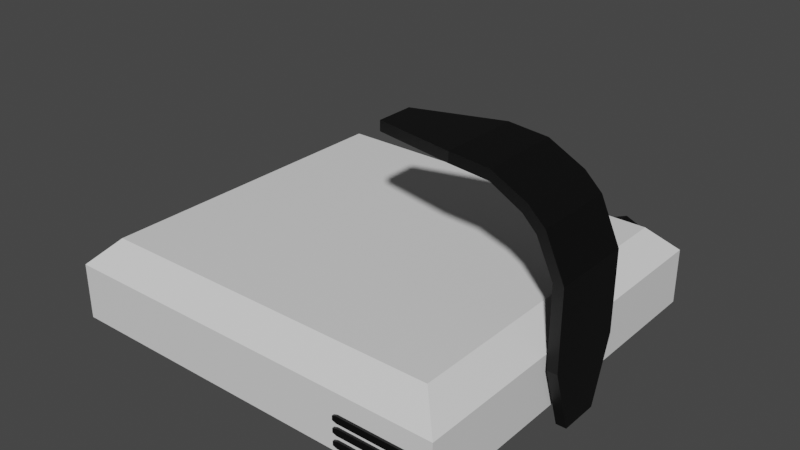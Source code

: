# Source: Projector.blend  (saved by Blender 2.80.75; exported with 4.5.12 LTS)
import bpy
from mathutils import Matrix  # noqa: F401  (used for matrix-valued properties, if any)

bpy.ops.wm.read_factory_settings(use_empty=True)
scene = bpy.context.scene
scene.name = 'Scene'

# ---- materials (node trees are filled in below, after node groups)
mat_material = bpy.data.materials.new('Material')
mat_material.use_transparent_shadow = False
mat_material_001 = bpy.data.materials.new('Material.001')
mat_material_001.use_transparent_shadow = False

# ---- material node trees
mat_material.use_nodes = True; mat_material.node_tree.nodes.clear()
_N = mat_material.node_tree.nodes; _L = mat_material.node_tree.links
n0 = _N.new('ShaderNodeOutputMaterial'); n0.name = 'Material Output'; n0.location = (300, 300)
n1 = _N.new('ShaderNodeBsdfPrincipled'); n1.name = 'Principled BSDF'; n1.location = (10, 300)
n1.distribution = 'GGX'
n1.subsurface_method = 'BURLEY'
n1.inputs[3].default_value = 1.45
n1.inputs[27].default_value = (0.0, 0.0, 0.0, 1.0)
n1.inputs[28].default_value = 1.0
_L.new(n1.outputs[0], n0.inputs[0])
n0.is_active_output = True
mat_material_001.use_nodes = True; mat_material_001.node_tree.nodes.clear()
_N = mat_material_001.node_tree.nodes; _L = mat_material_001.node_tree.links
n0 = _N.new('ShaderNodeOutputMaterial'); n0.name = 'Material Output'; n0.location = (300, 300)
n1 = _N.new('ShaderNodeBsdfPrincipled'); n1.name = 'Principled BSDF'; n1.location = (10, 300)
n1.distribution = 'GGX'
n1.subsurface_method = 'BURLEY'
n1.inputs[0].default_value = (0.0, 0.0, 0.0, 1.0)
n1.inputs[3].default_value = 1.45
n1.inputs[27].default_value = (0.0, 0.0, 0.0, 1.0)
n1.inputs[28].default_value = 1.0
_L.new(n1.outputs[0], n0.inputs[0])
n0.is_active_output = True

# ---- world
world_world = bpy.data.worlds.new('World'); scene.world = world_world
world_world.use_nodes = True; world_world.node_tree.nodes.clear()
_N = world_world.node_tree.nodes; _L = world_world.node_tree.links
n0 = _N.new('ShaderNodeOutputWorld'); n0.name = 'World Output'; n0.location = (300, 300)
n1 = _N.new('ShaderNodeBackground'); n1.name = 'Background'; n1.location = (10, 300)
n1.inputs[0].default_value = (0.05088, 0.05088, 0.05088, 1.0)
_L.new(n1.outputs[0], n0.inputs[0])
n0.is_active_output = True
world_world.color = (0.05088, 0.05088, 0.05088)
world_world.use_sun_shadow = False
world_world.sun_shadow_jitter_overblur = 0.0

# ---- meshes
me_mesh_001 = bpy.data.meshes.new('Mesh.001')
me_mesh_001.from_pydata([(0.3402, -0.3026, -0.2525), (-0.2935, -0.2601, -0.21), (0.3402, 0.3216, -0.2525), (-0.2935, 0.2791, -0.21), (0.3402, -0.3026, -0.3466), (-0.3361, -0.3026, -0.3466), (0.3402, 0.3216, -0.3466), (-0.3361, 0.3216, -0.3466), (0.2976, -0.2601, -0.21), (-0.3361, -0.3026, -0.2525), (0.2976, 0.2791, -0.21), (-0.3361, 0.3216, -0.2525), (0.2976, -0.2601, -0.3892), (-0.2935, -0.2601, -0.3892), (0.2976, 0.2791, -0.3892), (-0.2935, 0.2791, -0.3892), (0.1836, 0.3225, -0.2622), (0.2223, 0.3225, -0.2461), (0.2611, 0.3225, -0.2622), (0.2771, 0.3225, -0.3009), (0.2611, 0.3225, -0.3397), (0.2223, 0.3225, -0.3558), (0.1836, 0.3225, -0.3397), (0.1675, 0.3536, -0.3009), (0.1836, 0.3536, -0.2622), (0.1836, 0.3536, -0.3397), (0.05438, 0.3225, -0.3009), (0.07044, 0.3225, -0.2622), (0.07044, 0.3536, -0.2622), (0.05438, 0.3536, -0.3009), (0.07044, 0.3536, -0.3397), (0.07044, 0.3225, -0.3397), (0.1783, 0.3622, -0.3009), (0.1912, 0.3622, -0.2698), (0.2223, 0.3622, -0.2569), (0.2535, 0.3622, -0.2698), (0.2664, 0.3622, -0.3009), (0.2535, 0.3622, -0.3321), (0.2223, 0.3622, -0.345), (0.1912, 0.3622, -0.3321), (0.1766, -0.06798, -0.0006115), (0.1765, -0.06798, -0.01782), (0.1766, 0.06909, -0.0006115), (0.1765, 0.06909, -0.01782), (0.3649, -0.06798, -0.2704), (0.3476, -0.06798, -0.2704), (0.3649, 0.06909, -0.2704), (0.3476, 0.06909, -0.2704), (0.2435, -0.06798, -0.006591), (0.2434, -0.06798, -0.0238), (0.2434, 0.06909, -0.0238), (0.2435, 0.06909, -0.006591), (0.3035, -0.06798, -0.03716), (0.296, -0.06798, -0.05268), (0.296, 0.06909, -0.05268), (0.3035, 0.06909, -0.03716), (0.332, -0.06798, -0.06435), (0.319, -0.06798, -0.07566), (0.319, 0.06909, -0.07566), (0.332, 0.06909, -0.06435), (0.3649, -0.06798, -0.1367), (0.3476, -0.06798, -0.1367), (0.3476, 0.06909, -0.1367), (0.3649, 0.06909, -0.1367), (0.3649, -0.03258, -0.3788), (0.3476, -0.03258, -0.3788), (0.3476, 0.03368, -0.3788), (0.3649, 0.03368, -0.3788), (0.02722, -0.03164, -0.006014), (0.02722, 0.03274, -0.006014), (0.02711, 0.03274, -0.02323), (0.02711, -0.03164, -0.02323), (0.1865, -0.3066, -0.3253), (0.1865, -0.3016, -0.3253), (0.3176, -0.3066, -0.3253), (0.3176, -0.3016, -0.3253), (0.1865, -0.3066, -0.337), (0.1865, -0.3016, -0.337), (0.3176, -0.3066, -0.337), (0.3176, -0.3016, -0.337), (0.3244, -0.3016, -0.3276), (0.3244, -0.3066, -0.3276), (0.3244, -0.3066, -0.3347), (0.3244, -0.3016, -0.3347), (0.1797, -0.3066, -0.3276), (0.1797, -0.3016, -0.3276), (0.1797, -0.3016, -0.3347), (0.1797, -0.3066, -0.3347), (0.1865, -0.3066, -0.3047), (0.1865, -0.3016, -0.3047), (0.3176, -0.3066, -0.3047), (0.3176, -0.3016, -0.3047), (0.1865, -0.3066, -0.3163), (0.1865, -0.3016, -0.3163), (0.3176, -0.3066, -0.3163), (0.3176, -0.3016, -0.3163), (0.3244, -0.3016, -0.3069), (0.3244, -0.3066, -0.3069), (0.3244, -0.3066, -0.3141), (0.3244, -0.3016, -0.3141), (0.1797, -0.3066, -0.3069), (0.1797, -0.3016, -0.3069), (0.1797, -0.3016, -0.3141), (0.1797, -0.3066, -0.3141), (0.1865, -0.3066, -0.285), (0.1865, -0.3016, -0.285), (0.3176, -0.3066, -0.285), (0.3176, -0.3016, -0.285), (0.1865, -0.3066, -0.2967), (0.1865, -0.3016, -0.2967), (0.3176, -0.3066, -0.2967), (0.3176, -0.3016, -0.2967), (0.3244, -0.3016, -0.2873), (0.3244, -0.3066, -0.2873), (0.3244, -0.3066, -0.2944), (0.3244, -0.3016, -0.2944), (0.1797, -0.3066, -0.2873), (0.1797, -0.3016, -0.2873), (0.1797, -0.3016, -0.2944), (0.1797, -0.3066, -0.2944), (-0.2733, -0.208, -0.386), (-0.2602, -0.1853, -0.386), (-0.234, -0.1853, -0.386), (-0.2209, -0.208, -0.386), (-0.234, -0.2306, -0.386), (-0.2602, -0.2306, -0.386), (-0.2733, -0.208, -0.3991), (-0.2602, -0.1853, -0.3991), (-0.234, -0.1853, -0.3991), (-0.2209, -0.208, -0.3991), (-0.234, -0.2306, -0.3991), (-0.2602, -0.2306, -0.3991), (0.1675, 0.3622, -0.3009), (0.1836, 0.3622, -0.2622), (0.2223, 0.3622, -0.2461), (0.2611, 0.3622, -0.2622), (0.2771, 0.3622, -0.3009), (0.2611, 0.3622, -0.3397), (0.2223, 0.3622, -0.3558), (0.1836, 0.3622, -0.3397), (0.1783, 0.3475, -0.3009), (0.1912, 0.3475, -0.2698), (0.2223, 0.3475, -0.2569), (0.2535, 0.3475, -0.2698), (0.2664, 0.3475, -0.3009), (0.2535, 0.3475, -0.3321), (0.2223, 0.3475, -0.345), (0.1912, 0.3475, -0.3321)], [], [(8, 10, 3, 1), (12, 13, 15, 14), (0, 9, 5, 4), (9, 11, 7, 5), (11, 2, 6, 7), (2, 0, 4, 6), (8, 0, 2, 10), (10, 2, 11, 3), (3, 11, 9, 1), (1, 9, 0, 8), (12, 4, 5, 13), (13, 5, 7, 15), (15, 7, 6, 14), (14, 6, 4, 12), (31, 30, 25, 22), (17, 18, 135, 134), (21, 22, 25, 139, 138), (134, 133, 24, 16, 17), (28, 29, 26, 27), (131, 126, 127, 128, 129, 130), (126, 131, 125, 120), (28, 27, 16, 24), (133, 132, 23, 24), (62, 47, 66, 65, 45, 61), (19, 20, 137, 136), (60, 44, 64, 67, 46, 63), (20, 21, 138, 137), (19, 136, 135, 18), (68, 69, 70, 71), (64, 65, 66, 67), (61, 45, 44, 60, 56, 52, 48, 40, 41, 49, 53, 57), (29, 30, 31, 26), (41, 43, 50, 49), (49, 50, 54, 53), (53, 54, 58, 57), (57, 58, 62, 61), (63, 46, 47, 62, 58, 54, 50, 43, 42, 51, 55, 59), (27, 26, 31, 22, 21, 20, 19, 18, 17, 16), (42, 40, 48, 51), (51, 48, 52, 55), (55, 52, 56, 59), (59, 56, 60, 63), (44, 45, 65, 64), (132, 139, 25, 23), (47, 46, 67, 66), (40, 42, 69, 68), (42, 43, 70, 69), (43, 41, 71, 70), (41, 40, 68, 71), (72, 74, 75, 73), (76, 77, 79, 78), (84, 85, 86, 87), (80, 81, 82, 83), (78, 82, 81, 74, 72, 84, 87, 76), (75, 74, 81, 80), (78, 79, 83, 82), (72, 73, 85, 84), (77, 76, 87, 86), (29, 28, 24, 23, 25, 30), (88, 90, 91, 89), (92, 93, 95, 94), (100, 101, 102, 103), (96, 97, 98, 99), (94, 98, 97, 90, 88, 100, 103, 92), (91, 90, 97, 96), (94, 95, 99, 98), (88, 89, 101, 100), (93, 92, 103, 102), (104, 106, 107, 105), (108, 109, 111, 110), (116, 117, 118, 119), (112, 113, 114, 115), (110, 114, 113, 106, 104, 116, 119, 108), (107, 106, 113, 112), (110, 111, 115, 114), (104, 105, 117, 116), (109, 108, 119, 118), (131, 130, 124, 125), (130, 129, 123, 124), (38, 39, 147, 146), (129, 128, 122, 123), (128, 127, 121, 122), (127, 126, 120, 121), (33, 32, 132, 133), (34, 33, 133, 134), (35, 34, 134, 135), (36, 35, 135, 136), (37, 36, 136, 137), (38, 37, 137, 138), (32, 39, 139, 132), (39, 38, 138, 139), (146, 147, 140, 141, 142, 143, 144, 145), (37, 38, 146, 145), (35, 36, 144, 143), (33, 34, 142, 141), (39, 32, 140, 147), (36, 37, 145, 144), (34, 35, 143, 142), (32, 33, 141, 140)])
me_mesh_001.polygons.foreach_set('use_smooth', [True] * 99)
me_mesh_001.polygons.foreach_set('material_index', [0, 0, 0, 0, 0, 0, 0, 0, 0, 0, 0, 0, 0, 0, 1, 1, 1, 1, 1, 1, 1, 1, 1, 1, 1, 1, 1, 1, 1, 1, 1, 1, 1, 1, 1, 1, 1, 1, 1, 1, 1, 1, 1, 1, 1, 1, 1, 1, 1, 1, 1, 1, 1, 1, 1, 1, 1, 1, 1, 1, 1, 1, 1, 1, 1, 1, 1, 1, 1, 1, 1, 1, 1, 1, 1, 1, 1, 1, 1, 1, 1, 1, 1, 1, 1, 1, 1, 1, 1, 1, 1, 1, 1, 1, 1, 1, 1, 1, 1])
_k = set([(0, 2), (0, 4), (0, 8), (0, 9), (1, 3), (1, 8), (1, 9), (2, 6), (2, 10), (2, 11), (3, 10), (3, 11), (4, 5), (4, 6), (4, 12), (5, 7), (5, 9), (5, 13), (6, 7), (6, 14), (7, 11), (7, 15), (8, 10), (9, 11), (12, 13), (12, 14), (13, 15), (14, 15), (16, 17), (16, 24), (16, 27), (17, 18), (17, 134), (18, 19), (18, 135), (19, 20), (19, 136), (20, 21), (20, 137), (21, 22), (21, 138), (22, 25), (22, 31), (23, 24), (23, 25), (23, 132), (24, 28), (24, 133), (25, 30), (25, 139), (26, 27), (26, 29), (26, 31), (27, 28), (28, 29), (29, 30), (30, 31), (32, 33), (32, 39), (33, 34), (34, 35), (35, 36), (36, 37), (37, 38), (38, 39), (40, 41), (40, 42), (40, 48), (40, 68), (41, 43), (41, 49), (41, 71), (42, 43), (42, 51), (42, 69), (43, 50), (43, 70), (44, 45), (44, 60), (44, 64), (45, 61), (45, 65), (46, 47), (46, 63), (46, 67), (47, 62), (47, 66), (48, 51), (48, 52), (49, 50), (49, 53), (50, 54), (51, 55), (52, 55), (52, 56), (53, 54), (53, 57), (54, 58), (55, 59), (56, 59), (56, 60), (57, 58), (57, 61), (58, 62), (59, 63), (60, 63), (61, 62), (64, 65), (64, 67), (65, 66), (66, 67), (68, 69), (68, 71), (69, 70), (70, 71), (72, 73), (72, 74), (72, 84), (74, 75), (74, 81), (76, 77), (76, 78), (76, 87), (78, 79), (78, 82), (80, 81), (81, 82), (82, 83), (84, 85), (84, 87), (86, 87), (88, 89), (88, 90), (88, 100), (90, 91), (90, 97), (92, 93), (92, 94), (92, 103), (94, 95), (94, 98), (96, 97), (97, 98), (98, 99), (100, 101), (100, 103), (102, 103), (104, 105), (104, 106), (104, 116), (106, 107), (106, 113), (108, 109), (108, 110), (108, 119), (110, 111), (110, 114), (112, 113), (113, 114), (114, 115), (116, 117), (116, 119), (118, 119), (120, 126), (121, 127), (122, 128), (123, 129), (124, 130), (125, 131), (126, 127), (126, 131), (127, 128), (128, 129), (129, 130), (130, 131), (132, 133), (132, 139), (133, 134), (134, 135), (135, 136), (136, 137), (137, 138), (138, 139), (140, 141), (140, 147), (141, 142), (142, 143), (143, 144), (144, 145), (145, 146), (146, 147)])
me_mesh_001.attributes.new('sharp_edge', 'BOOLEAN', 'EDGE').data.foreach_set('value', [ (min(e.vertices), max(e.vertices)) in _k for e in me_mesh_001.edges])
_uv = me_mesh_001.uv_layers.new(name='UVChannel_1')
_uv.uv.foreach_set('vector', [0.9908, 0.5691, 0.9741, 0.9868, 0.5162, 0.9685, 0.5328, 0.5508, 0.5248, 0.1315, 0.9828, 0.1132, 0.9995, 0.5308, 0.5415, 0.5492, 0.0005, 0.2161, 0.5248, 0.2161, 0.5248, 0.2891, 0.0005, 0.2891, 0.0005, 0.5541, 0.4845, 0.5541, 0.4845, 0.6271, 0.0005, 0.6271, 0.004833, 0.04713, 0.5291, 0.04713, 0.5291, 0.1201, 0.004833, 0.1201, 0.0005, 0.3851, 0.4845, 0.3851, 0.4845, 0.4581, 0.0005, 0.4581, 0.4515, 0.3385, 0.4845, 0.3851, 0.0005, 0.3851, 0.03347, 0.3385, 0.4962, 0.0005, 0.5291, 0.04713, 0.004833, 0.04713, 0.0378, 0.0005, 0.4515, 0.5075, 0.4845, 0.5541, 0.0005, 0.5541, 0.03347, 0.5075, 0.4918, 0.1695, 0.5248, 0.2161, 0.0005, 0.2161, 0.03347, 0.1695, 0.03347, 0.3357, 0.0005, 0.2891, 0.5248, 0.2891, 0.4918, 0.3357, 0.03347, 0.6737, 0.0005, 0.6271, 0.4845, 0.6271, 0.4515, 0.6737, 0.0378, 0.1667, 0.004833, 0.1201, 0.5291, 0.1201, 0.4962, 0.1667, 0.03347, 0.5047, 0.0005, 0.4581, 0.4845, 0.4581, 0.4515, 0.5047, 0.7188, 0.3161, 0.7197, 0.3162, 0.6212, 0.3479, 0.6191, 0.2723, 0.1042, 0.2859, 0.2077, 0.283, 0.7933, 0.5649, 0.8353, 0.472, 0.5169, 0.2749, 0.6191, 0.2723, 0.6212, 0.3479, 0.6338, 0.3674, 0.581, 0.4457, 0.8353, 0.472, 0.8002, 0.3835, 0.0027, 0.3657, 0.0005, 0.2888, 0.1042, 0.2859, 0.72, 0.3146, 0.7197, 0.3153, 0.719, 0.3151, 0.7191, 0.314, 0.5023, 0.1262, 0.7319, 0.1178, 0.9341, 0.2374, 0.8965, 0.5211, 0.6109, 0.5999, 0.3999, 0.3919, 0.7319, 0.1178, 0.5023, 0.1262, 0.5023, 0.0005002, 0.7532, 0.0005019, 0.72, 0.3146, 0.7191, 0.314, 0.819, 0.2888, 0.8164, 0.3637, 0.8002, 0.3835, 0.7181, 0.362, 0.7183, 0.3439, 0.8164, 0.3637, 0.4167, 0.5695, 0.5246, 0.322, 0.476, 0.2089, 0.488, 0.1782, 0.2098, 0.6938, 0.2098, 0.5695, 0.3111, 0.2802, 0.4142, 0.2775, 0.6028, 0.5451, 0.694, 0.594, 0.2074, 0.6281, 0.4191, 0.05936, 0.4677, 0.1725, 0.4558, 0.2032, 0.0005, 0.7524, 0.0005003, 0.6281, 0.4142, 0.2775, 0.5169, 0.2749, 0.581, 0.4457, 0.6028, 0.5451, 0.3111, 0.2802, 0.694, 0.594, 0.7933, 0.5649, 0.2077, 0.283, 0.454, 0.4354, 0.4856, 0.4734, 0.5105, 0.4536, 0.4806, 0.4597, 0.4677, 0.1725, 0.488, 0.1782, 0.476, 0.2089, 0.4558, 0.2032, 0.1988, 0.8632, 0.2252, 0.9846, 0.1714, 0.9963, 0.145, 0.8748, 0.2335, 0.7868, 0.3173, 0.7427, 0.4989, 0.6742, 0.7067, 0.6234, 0.7105, 0.6389, 0.5026, 0.6898, 0.3436, 0.7518, 0.2763, 0.7883, 0.7197, 0.3153, 0.7197, 0.3162, 0.7188, 0.3161, 0.719, 0.3151, 0.2098, 0.0005, 0.4167, 0.0005002, 0.4167, 0.2145, 0.2098, 0.2145, 0.2098, 0.2145, 0.4167, 0.2145, 0.4167, 0.3851, 0.2098, 0.3851, 0.2098, 0.3851, 0.4167, 0.3851, 0.4167, 0.4618, 0.2098, 0.4618, 0.2098, 0.4618, 0.4167, 0.4618, 0.4167, 0.5695, 0.2098, 0.5695, 0.9995, 0.252, 0.9731, 0.3735, 0.9193, 0.3618, 0.9457, 0.2403, 0.8683, 0.1654, 0.8009, 0.1289, 0.6419, 0.06691, 0.434, 0.01607, 0.4378, 0.0005, 0.6457, 0.05135, 0.8273, 0.1199, 0.9111, 0.164, 0.7191, 0.314, 0.719, 0.3151, 0.7188, 0.3161, 0.7112, 0.1083, 0.7791, 0.01704, 0.8917, 0.0005, 0.983, 0.0684, 0.9995, 0.181, 0.9316, 0.2723, 0.819, 0.2888, 0.0005003, 0.0005001, 0.2074, 0.0005, 0.2074, 0.2145, 0.0005006, 0.2145, 0.0005006, 0.2145, 0.2074, 0.2145, 0.2074, 0.4086, 0.0005006, 0.4086, 0.0005006, 0.4086, 0.2074, 0.4086, 0.2074, 0.5033, 0.0005005, 0.5033, 0.0005005, 0.5033, 0.2074, 0.5033, 0.2074, 0.6281, 0.0005003, 0.6281, 0.4191, 0.05936, 0.5246, 0.04036, 0.488, 0.1782, 0.4677, 0.1725, 0.7181, 0.362, 0.6338, 0.3674, 0.6212, 0.3479, 0.7183, 0.3439, 0.5246, 0.322, 0.4191, 0.341, 0.4558, 0.2032, 0.476, 0.2089, 0.8993, 0.2048, 0.8993, 0.7395, 0.4856, 0.4734, 0.454, 0.4354, 0.8993, 0.7395, 0.8349, 0.524, 0.5105, 0.4536, 0.4856, 0.4734, 0.8349, 0.524, 0.8348, 0.4191, 0.4806, 0.4597, 0.5105, 0.4536, 0.8348, 0.4191, 0.8993, 0.2048, 0.454, 0.4354, 0.4806, 0.4597, 1.0, 0.0, 1.0, 1.0, 0.0, 1.0, 0.0, 0.0, 0.0, 0.0, 1.0, 0.0, 1.0, 1.0, 0.0, 1.0, 0.0, 0.0, 1.0, 0.0, 1.0, 1.0, 0.0, 1.0, 0.0, 0.0, 1.0, 0.0, 1.0, 1.0, 0.0, 1.0, 1.0, 1.0, 1.0, 1.0, 1.0, 0.0, 0.0, 0.0, 0.0, 0.0, 0.0, 0.0, 0.0, 1.0, 1.0, 1.0, 0.0, 0.0, 1.0, 0.0, 1.0, 0.0, 0.0, 0.0, 1.0, 1.0, 0.0, 1.0, 0.0, 1.0, 1.0, 1.0, 0.0, 0.0, 1.0, 0.0, 1.0, 0.0, 0.0, 0.0, 1.0, 1.0, 0.0, 1.0, 0.0, 1.0, 1.0, 1.0, 0.7197, 0.3153, 0.72, 0.3146, 0.8164, 0.3637, 0.7183, 0.3439, 0.6212, 0.3479, 0.7197, 0.3162, 1.0, 0.0, 1.0, 1.0, 0.0, 1.0, 0.0, 0.0, 0.0, 0.0, 1.0, 0.0, 1.0, 1.0, 0.0, 1.0, 0.0, 0.0, 1.0, 0.0, 1.0, 1.0, 0.0, 1.0, 0.0, 0.0, 1.0, 0.0, 1.0, 1.0, 0.0, 1.0, 1.0, 1.0, 1.0, 1.0, 1.0, 0.0, 0.0, 0.0, 0.0, 0.0, 0.0, 0.0, 0.0, 1.0, 1.0, 1.0, 0.0, 0.0, 1.0, 0.0, 1.0, 0.0, 0.0, 0.0, 1.0, 1.0, 0.0, 1.0, 0.0, 1.0, 1.0, 1.0, 0.0, 0.0, 1.0, 0.0, 1.0, 0.0, 0.0, 0.0, 1.0, 1.0, 0.0, 1.0, 0.0, 1.0, 1.0, 1.0, 1.0, 0.0, 1.0, 1.0, 0.0, 1.0, 0.0, 0.0, 0.0, 0.0, 1.0, 0.0, 1.0, 1.0, 0.0, 1.0, 0.0, 0.0, 1.0, 0.0, 1.0, 1.0, 0.0, 1.0, 0.0, 0.0, 1.0, 0.0, 1.0, 1.0, 0.0, 1.0, 1.0, 1.0, 1.0, 1.0, 1.0, 0.0, 0.0, 0.0, 0.0, 0.0, 0.0, 0.0, 0.0, 1.0, 1.0, 1.0, 0.0, 0.0, 1.0, 0.0, 1.0, 0.0, 0.0, 0.0, 1.0, 1.0, 0.0, 1.0, 0.0, 1.0, 1.0, 1.0, 0.0, 0.0, 1.0, 0.0, 1.0, 0.0, 0.0, 0.0, 1.0, 1.0, 0.0, 1.0, 0.0, 1.0, 1.0, 1.0, 0.5023, 0.1262, 0.2514, 0.1262, 0.2514, 0.0005, 0.5023, 0.0005002, 0.2514, 0.1262, 0.0005016, 0.1262, 0.0005, 0.0005019, 0.2514, 0.0005, 0.6059, 0.4509, 0.647, 0.3884, 0.647, 0.3884, 0.6059, 0.4509, 0.256, 0.2058, 0.1046, 0.4135, 0.0005, 0.3377, 0.1519, 0.13, 0.3639, 0.2835, 0.2125, 0.4912, 0.1084, 0.4154, 0.2598, 0.2076, 0.9341, 0.2374, 0.7319, 0.1178, 0.7532, 0.0005019, 0.9995, 0.1067, 0.7828, 0.4017, 0.7164, 0.379, 0.7181, 0.362, 0.8002, 0.3835, 0.8099, 0.4719, 0.7828, 0.4017, 0.8002, 0.3835, 0.8353, 0.472, 0.7756, 0.545, 0.8099, 0.4719, 0.8353, 0.472, 0.7933, 0.5649, 0.6966, 0.5685, 0.7756, 0.545, 0.7933, 0.5649, 0.694, 0.594, 0.6243, 0.5293, 0.6966, 0.5685, 0.694, 0.594, 0.6028, 0.5451, 0.6059, 0.4509, 0.6243, 0.5293, 0.6028, 0.5451, 0.581, 0.4457, 0.7164, 0.379, 0.647, 0.3884, 0.6338, 0.3674, 0.7181, 0.362, 0.647, 0.3884, 0.6059, 0.4509, 0.581, 0.4457, 0.6338, 0.3674, 0.6059, 0.4509, 0.647, 0.3884, 0.7164, 0.379, 0.7828, 0.4017, 0.8099, 0.4719, 0.7756, 0.545, 0.6966, 0.5685, 0.6243, 0.5293, 0.6243, 0.5293, 0.6059, 0.4509, 0.6059, 0.4509, 0.6243, 0.5293, 0.7756, 0.545, 0.6966, 0.5685, 0.6966, 0.5685, 0.7756, 0.545, 0.7828, 0.4017, 0.8099, 0.4719, 0.8099, 0.4719, 0.7828, 0.4017, 0.647, 0.3884, 0.7164, 0.379, 0.7164, 0.379, 0.647, 0.3884, 0.6966, 0.5685, 0.6243, 0.5293, 0.6243, 0.5293, 0.6966, 0.5685, 0.8099, 0.4719, 0.7756, 0.545, 0.7756, 0.545, 0.8099, 0.4719, 0.7164, 0.379, 0.7828, 0.4017, 0.7828, 0.4017, 0.7164, 0.379])
me_mesh_001.materials.append(mat_material)
me_mesh_001.materials.append(mat_material_001)
me_mesh_001.use_remesh_preserve_volume = False
me_mesh_001.use_remesh_preserve_attributes = False
me_mesh_001.use_mirror_vertex_groups = False
me_mesh_001.update()
me_mesh_001.normals_split_custom_set([tuple(v) for v in zip(*[iter([3.272e-07, -5.528e-08, 1.0, 3.272e-07, -5.528e-08, 1.0, 3.272e-07, -5.528e-08, 1.0, 3.272e-07, -5.528e-08, 1.0, -2.805e-07, 0.0, -1.0, -2.805e-07, 0.0, -1.0, -2.805e-07, 0.0, -1.0, -2.805e-07, 0.0, -1.0, 0.0, -1.0, 0.0, 0.0, -1.0, 0.0, 0.0, -1.0, 0.0, 0.0, -1.0, 0.0, -1.0, 1.975e-08, 3.166e-07, -1.0, 1.975e-08, 3.166e-07, -1.0, 1.975e-08, 3.166e-07, -1.0, 1.975e-08, 3.166e-07, 0.0, 1.0, 0.0, 0.0, 1.0, 0.0, 0.0, 1.0, 0.0, 0.0, 1.0, 0.0, 1.0, 1.767e-08, -3.166e-07, 1.0, 1.767e-08, -3.166e-07, 1.0, 1.767e-08, -3.166e-07, 1.0, 1.767e-08, -3.166e-07, 0.7071, -2.662e-08, 0.7071, 0.7071, -2.662e-08, 0.7071, 0.7071, -2.662e-08, 0.7071, 0.7071, -2.662e-08, 0.7071, 2.444e-07, 0.7071, 0.7071, 2.444e-07, 0.7071, 0.7071, 2.444e-07, 0.7071, 0.7071, 2.444e-07, 0.7071, 0.7071, -0.7071, -5.325e-08, 0.7071, -0.7071, -5.325e-08, 0.7071, -0.7071, -5.325e-08, 0.7071, -0.7071, -5.325e-08, 0.7071, 2.688e-07, -0.7071, 0.7071, 2.688e-07, -0.7071, 0.7071, 2.688e-07, -0.7071, 0.7071, 2.688e-07, -0.7071, 0.7071, -2.933e-07, -0.7071, -0.7071, -2.933e-07, -0.7071, -0.7071, -2.933e-07, -0.7071, -0.7071, -2.933e-07, -0.7071, -0.7071, -0.7071, 2.662e-08, -0.7071, -0.7071, 2.662e-08, -0.7071, -0.7071, 2.662e-08, -0.7071, -0.7071, 2.662e-08, -0.7071, -2.444e-07, 0.7071, -0.7071, -2.444e-07, 0.7071, -0.7071, -2.444e-07, 0.7071, -0.7071, -2.444e-07, 0.7071, -0.7071, 0.7071, 2.662e-08, -0.7071, 0.7071, 2.662e-08, -0.7071, 0.7071, 2.662e-08, -0.7071, 0.7071, 2.662e-08, -0.7071, -2.645e-07, 4.786e-07, -1.0, -2.645e-07, 4.786e-07, -1.0, -2.645e-07, 4.786e-07, -1.0, -2.645e-07, 4.786e-07, -1.0, 0.3827, -5.586e-07, 0.9239, 0.3827, -5.586e-07, 0.9239, 0.3827, -5.586e-07, 0.9239, 0.3827, -5.586e-07, 0.9239, -0.3827, 4.19e-07, -0.9239, -0.3827, 4.19e-07, -0.9239, -0.3827, 4.19e-07, -0.9239, -0.3827, 4.19e-07, -0.9239, -0.3827, 4.19e-07, -0.9239, -0.3827, -5.586e-07, 0.9239, -0.3827, -5.586e-07, 0.9239, -0.3827, -5.586e-07, 0.9239, -0.3827, -5.586e-07, 0.9239, -0.3827, -5.586e-07, 0.9239, -0.9239, 0.0, 0.3827, -0.9239, 0.0, 0.3827, -0.9239, 0.0, 0.3827, -0.9239, 0.0, 0.3827, -1.57e-06, 0.0, -1.0, -1.57e-06, 0.0, -1.0, -1.57e-06, 0.0, -1.0, -1.57e-06, 0.0, -1.0, -1.57e-06, 0.0, -1.0, -1.57e-06, 0.0, -1.0, -0.866, -0.5, 0.0, -0.866, -0.5, 0.0, -0.866, -0.5, 0.0, -0.866, -0.5, 0.0, 2.645e-07, 0.0, 1.0, 2.645e-07, 0.0, 1.0, 2.645e-07, 0.0, 1.0, 2.645e-07, 0.0, 1.0, -0.9239, -1.29e-06, 0.3827, -0.9239, -1.29e-06, 0.3827, -0.9239, -1.29e-06, 0.3827, -0.9239, -1.29e-06, 0.3827, -1.0, -1.269e-07, 3.816e-07, -1.0, -1.269e-07, 3.816e-07, -1.0, -1.269e-07, 3.816e-07, -1.0, -1.269e-07, 3.816e-07, -1.0, -1.269e-07, 3.816e-07, -1.0, -1.269e-07, 3.816e-07, 0.9239, 5.586e-07, -0.3827, 0.9239, 5.586e-07, -0.3827, 0.9239, 5.586e-07, -0.3827, 0.9239, 5.586e-07, -0.3827, 1.0, 0.0, -3.816e-07, 1.0, 0.0, -3.816e-07, 1.0, 0.0, -3.816e-07, 1.0, 0.0, -3.816e-07, 1.0, 0.0, -3.816e-07, 1.0, 0.0, -3.816e-07, 0.3827, 2.793e-07, -0.9239, 0.3827, 2.793e-07, -0.9239, 0.3827, 2.793e-07, -0.9239, 0.3827, 2.793e-07, -0.9239, 0.9239, 1.981e-07, 0.3827, 0.9239, 1.981e-07, 0.3827, 0.9239, 1.981e-07, 0.3827, 0.9239, 1.981e-07, 0.3827, -1.0, 0.0, 0.006461, -1.0, 0.0, 0.006461, -1.0, 0.0, 0.006461, -1.0, 0.0, 0.006461, 0.0, 0.0, -1.0, 0.0, 0.0, -1.0, 0.0, 0.0, -1.0, 0.0, 0.0, -1.0, 6.721e-09, -1.0, -9.284e-08, 6.721e-09, -1.0, -9.284e-08, 6.721e-09, -1.0, -9.284e-08, 6.721e-09, -1.0, -9.284e-08, 6.721e-09, -1.0, -9.284e-08, 6.721e-09, -1.0, -9.284e-08, 6.721e-09, -1.0, -9.284e-08, 6.721e-09, -1.0, -9.284e-08, 6.721e-09, -1.0, -9.284e-08, 6.721e-09, -1.0, -9.284e-08, 6.721e-09, -1.0, -9.284e-08, 6.721e-09, -1.0, -9.284e-08, -0.9239, 0.0, -0.3827, -0.9239, 0.0, -0.3827, -0.9239, 0.0, -0.3827, -0.9239, 0.0, -0.3827, -0.08908, 0.0, -0.996, -0.08908, 0.0, -0.996, -0.08908, 0.0, -0.996, -0.08908, 0.0, -0.996, -0.4808, 0.0, -0.8768, -0.4808, 0.0, -0.8768, -0.4808, 0.0, -0.8768, -0.4808, 0.0, -0.8768, -0.7067, 0.0, -0.7075, -0.7067, 0.0, -0.7075, -0.7067, 0.0, -0.7075, -0.7067, 0.0, -0.7075, -0.9054, 0.0, -0.4245, -0.9054, 0.0, -0.4245, -0.9054, 0.0, -0.4245, -0.9054, 0.0, -0.4245, 0.0, 1.0, -3.714e-08, 0.0, 1.0, -3.714e-08, 0.0, 1.0, -3.714e-08, 0.0, 1.0, -3.714e-08, 0.0, 1.0, -3.714e-08, 0.0, 1.0, -3.714e-08, 0.0, 1.0, -3.714e-08, 0.0, 1.0, -3.714e-08, 0.0, 1.0, -3.714e-08, 0.0, 1.0, -3.714e-08, 0.0, 1.0, -3.714e-08, 0.0, 1.0, -3.714e-08, 9.46e-08, -1.0, -2.157e-07, 9.46e-08, -1.0, -2.157e-07, 9.46e-08, -1.0, -2.157e-07, 9.46e-08, -1.0, -2.157e-07, 9.46e-08, -1.0, -2.157e-07, 9.46e-08, -1.0, -2.157e-07, 9.46e-08, -1.0, -2.157e-07, 9.46e-08, -1.0, -2.157e-07, 9.46e-08, -1.0, -2.157e-07, 9.46e-08, -1.0, -2.157e-07, 0.08908, 0.0, 0.996, 0.08908, 0.0, 0.996, 0.08908, 0.0, 0.996, 0.08908, 0.0, 0.996, 0.454, 0.0, 0.891, 0.454, 0.0, 0.891, 0.454, 0.0, 0.891, 0.454, 0.0, 0.891, 0.6898, 0.0, 0.724, 0.6898, 0.0, 0.724, 0.6898, 0.0, 0.724, 0.6898, 0.0, 0.724, 0.9105, 0.0, 0.4135, 0.9105, 0.0, 0.4135, 0.9105, 0.0, 0.4135, 0.9105, 0.0, 0.4135, 0.0, -0.9506, -0.3104, 0.0, -0.9506, -0.3104, 0.0, -0.9506, -0.3104, 0.0, -0.9506, -0.3104, -0.9239, 0.0, -0.3827, -0.9239, 0.0, -0.3827, -0.9239, 0.0, -0.3827, -0.9239, 0.0, -0.3827, 0.0, 0.9506, -0.3104, 0.0, 0.9506, -0.3104, 0.0, 0.9506, -0.3104, 0.0, 0.9506, -0.3104, -0.03614, 0.0, 0.9993, -0.03614, 0.0, 0.9993, -0.03614, 0.0, 0.9993, -0.03614, 0.0, 0.9993, -0.2364, 0.9716, 0.001527, -0.2364, 0.9716, 0.001527, -0.2364, 0.9716, 0.001527, -0.2364, 0.9716, 0.001527, 0.03614, 0.0, -0.9993, 0.03614, 0.0, -0.9993, 0.03614, 0.0, -0.9993, 0.03614, 0.0, -0.9993, -0.2364, -0.9716, 0.001527, -0.2364, -0.9716, 0.001527, -0.2364, -0.9716, 0.001527, -0.2364, -0.9716, 0.001527, 2.831e-07, 0.0, 1.0, 2.831e-07, 0.0, 1.0, 2.831e-07, 0.0, 1.0, 2.831e-07, 0.0, 1.0, -3.619e-07, 0.0, -1.0, -3.619e-07, 0.0, -1.0, -3.619e-07, 0.0, -1.0, -3.619e-07, 0.0, -1.0, -1.0, 0.0, 0.0, -1.0, 0.0, 0.0, -1.0, 0.0, 0.0, -1.0, 0.0, 0.0, 1.0, 0.0, 0.0, 1.0, 0.0, 0.0, 1.0, 0.0, 0.0, 1.0, 0.0, 0.0, 0.0, -1.0, 0.0, 0.0, -1.0, 0.0, 0.0, -1.0, 0.0, 0.0, -1.0, 0.0, 0.0, -1.0, 0.0, 0.0, -1.0, 0.0, 0.0, -1.0, 0.0, 0.0, -1.0, 0.0, 0.3149, 0.0, 0.9491, 0.3149, 0.0, 0.9491, 0.3149, 0.0, 0.9491, 0.3149, 0.0, 0.9491, 0.3148, 0.0, -0.9491, 0.3148, 0.0, -0.9491, 0.3148, 0.0, -0.9491, 0.3148, 0.0, -0.9491, -0.3148, 0.0, 0.9491, -0.3148, 0.0, 0.9491, -0.3148, 0.0, 0.9491, -0.3148, 0.0, 0.9491, -0.3148, 0.0, -0.9491, -0.3148, 0.0, -0.9491, -0.3148, 0.0, -0.9491, -0.3148, 0.0, -0.9491, 0.0, 1.0, 1.274e-06, 0.0, 1.0, 1.274e-06, 0.0, 1.0, 1.274e-06, 0.0, 1.0, 1.274e-06, 0.0, 1.0, 1.274e-06, 0.0, 1.0, 1.274e-06, 1.819e-07, 0.0, 1.0, 1.819e-07, 0.0, 1.0, 1.819e-07, 0.0, 1.0, 1.819e-07, 0.0, 1.0, -1.809e-07, 0.0, -1.0, -1.809e-07, 0.0, -1.0, -1.809e-07, 0.0, -1.0, -1.809e-07, 0.0, -1.0, -1.0, 0.0, 0.0, -1.0, 0.0, 0.0, -1.0, 0.0, 0.0, -1.0, 0.0, 0.0, 1.0, 0.0, 0.0, 1.0, 0.0, 0.0, 1.0, 0.0, 0.0, 1.0, 0.0, 0.0, 0.0, -1.0, -2.251e-06, 0.0, -1.0, -2.251e-06, 0.0, -1.0, -2.251e-06, 0.0, -1.0, -2.251e-06, 0.0, -1.0, -2.251e-06, 0.0, -1.0, -2.251e-06, 0.0, -1.0, -2.251e-06, 0.0, -1.0, -2.251e-06, 0.3148, 0.0, 0.9491, 0.3148, 0.0, 0.9491, 0.3148, 0.0, 0.9491, 0.3148, 0.0, 0.9491, 0.3148, 0.0, -0.9491, 0.3148, 0.0, -0.9491, 0.3148, 0.0, -0.9491, 0.3148, 0.0, -0.9491, -0.3148, 0.0, 0.9491, -0.3148, 0.0, 0.9491, -0.3148, 0.0, 0.9491, -0.3148, 0.0, 0.9491, -0.3148, 0.0, -0.9491, -0.3148, 0.0, -0.9491, -0.3148, 0.0, -0.9491, -0.3148, 0.0, -0.9491, 1.704e-07, 0.0, 1.0, 1.704e-07, 0.0, 1.0, 1.704e-07, 0.0, 1.0, 1.704e-07, 0.0, 1.0, -3.619e-07, 0.0, -1.0, -3.619e-07, 0.0, -1.0, -3.619e-07, 0.0, -1.0, -3.619e-07, 0.0, -1.0, -1.0, 0.0, 0.0, -1.0, 0.0, 0.0, -1.0, 0.0, 0.0, -1.0, 0.0, 0.0, 1.0, 0.0, 0.0, 1.0, 0.0, 0.0, 1.0, 0.0, 0.0, 1.0, 0.0, 0.0, 0.0, -1.0, 0.0, 0.0, -1.0, 0.0, 0.0, -1.0, 0.0, 0.0, -1.0, 0.0, 0.0, -1.0, 0.0, 0.0, -1.0, 0.0, 0.0, -1.0, 0.0, 0.0, -1.0, 0.0, 0.3149, 0.0, 0.9491, 0.3149, 0.0, 0.9491, 0.3149, 0.0, 0.9491, 0.3149, 0.0, 0.9491, 0.3148, 0.0, -0.9491, 0.3148, 0.0, -0.9491, 0.3148, 0.0, -0.9491, 0.3148, 0.0, -0.9491, -0.3148, 0.0, 0.9491, -0.3148, 0.0, 0.9491, -0.3148, 0.0, 0.9491, -0.3148, 0.0, 0.9491, -0.3148, 0.0, -0.9491, -0.3148, 0.0, -0.9491, -0.3148, 0.0, -0.9491, -0.3148, 0.0, -0.9491, 0.0, -1.0, 0.0, 0.0, -1.0, 0.0, 0.0, -1.0, 0.0, 0.0, -1.0, 0.0, 0.866, -0.5, -1.356e-06, 0.866, -0.5, -1.356e-06, 0.866, -0.5, -1.356e-06, 0.866, -0.5, -1.356e-06, 4.313e-07, 0.0, 1.0, 0.7071, 0.0, 0.7071, 0.7071, 0.0, 0.7071, 4.313e-07, 0.0, 1.0, 0.866, 0.5, -6.782e-07, 0.866, 0.5, -6.782e-07, 0.866, 0.5, -6.782e-07, 0.866, 0.5, -6.782e-07, 0.0, 1.0, 0.0, 0.0, 1.0, 0.0, 0.0, 1.0, 0.0, 0.0, 1.0, 0.0, -0.866, 0.5, 0.0, -0.866, 0.5, 0.0, -0.866, 0.5, 0.0, -0.866, 0.5, 0.0, 0.0, 1.0, 6.186e-07, 0.0, 1.0, 1.679e-12, 0.0, 1.0, 1.496e-12, 0.0, 1.0, 6.186e-07, 0.0, 1.0, 1.237e-06, 0.0, 1.0, 6.186e-07, 0.0, 1.0, 6.186e-07, 0.0, 1.0, 1.237e-06, 0.0, 1.0, -6.186e-07, 0.0, 1.0, 1.237e-06, 0.0, 1.0, 1.237e-06, 0.0, 1.0, -6.186e-07, 0.0, 1.0, -6.186e-07, 0.0, 1.0, -6.186e-07, 0.0, 1.0, -6.186e-07, 0.0, 1.0, -6.186e-07, 0.0, 1.0, 0.0, 0.0, 1.0, -6.186e-07, 0.0, 1.0, -6.186e-07, 0.0, 1.0, 0.0, 0.0, 1.0, 0.0, 0.0, 1.0, 0.0, 0.0, 1.0, 0.0, 0.0, 1.0, 0.0, 0.0, 1.0, 1.679e-12, 0.0, 1.0, 6.186e-07, 0.0, 1.0, 6.186e-07, 0.0, 1.0, 1.496e-12, 0.0, 1.0, 6.186e-07, 0.0, 1.0, 0.0, 0.0, 1.0, 0.0, 0.0, 1.0, 6.186e-07, 0.0, 1.0, 8.483e-08, 0.0, 1.0, 8.483e-08, 0.0, 1.0, 8.483e-08, 0.0, 1.0, 8.483e-08, 0.0, 1.0, 8.483e-08, 0.0, 1.0, 8.483e-08, 0.0, 1.0, 8.483e-08, 0.0, 1.0, 8.483e-08, -0.7071, 0.0, 0.7071, 4.313e-07, 0.0, 1.0, 4.313e-07, 0.0, 1.0, -0.7071, 0.0, 0.7071, -0.7071, 0.0, -0.7071, -1.0, 0.0, 5.955e-07, -1.0, 0.0, 5.955e-07, -0.7071, 0.0, -0.7071, 0.7071, 0.0, -0.7071, -4.107e-07, 0.0, -1.0, -4.107e-07, 0.0, -1.0, 0.7071, 0.0, -0.7071, 0.7071, 0.0, 0.7071, 1.0, 0.0, 5.955e-07, 1.0, 0.0, 5.955e-07, 0.7071, 0.0, 0.7071, -1.0, 0.0, 5.955e-07, -0.7071, 0.0, 0.7071, -0.7071, 0.0, 0.7071, -1.0, 0.0, 5.955e-07, -4.107e-07, 0.0, -1.0, -0.7071, 0.0, -0.7071, -0.7071, 0.0, -0.7071, -4.107e-07, 0.0, -1.0, 1.0, 0.0, 5.955e-07, 0.7071, 0.0, -0.7071, 0.7071, 0.0, -0.7071, 1.0, 0.0, 5.955e-07])] * 3)])

# ---- objects
ob_box007 = bpy.data.objects.new('Box007', me_mesh_001)

# ---- transforms, parenting, visibility, modifiers, constraints
ob_box007.location = (0.0, 0.0, 0.0)
ob_box007.color = (0.8, 0.8, 0.8, 1.0)
ob_box007.lineart.crease_threshold = 0.0

# ---- collection membership
scene.collection.objects.link(ob_box007)

# ---- scene / render settings (as saved in the file)
scene.frame_start = 1; scene.frame_end = 250; scene.frame_set(1)
scene.render.engine = 'BLENDER_EEVEE_NEXT'
scene.render.fps = 30
scene.cycles.use_denoising = False
scene.cycles.samples = 128
scene.cycles.sampling_pattern = 'TABULATED_SOBOL'
scene.cycles.use_adaptive_sampling = False
scene.cycles.use_light_tree = False
scene.eevee.use_gtao = True
scene.eevee.gtao_distance = 10.0
scene.view_settings.view_transform = 'Filmic'
bpy.context.view_layer.update()

# ---- added for rendering (the .blend has no active camera and no usable light): camera, sun
cam_auto = bpy.data.cameras.new('AutoCamera')
cam_auto.lens = 50.0
cam_auto.sensor_width = 36.0
cam_auto.clip_end = 1000.0
ob_auto_camera = bpy.data.objects.new('AutoCamera', cam_auto)
scene.collection.objects.link(ob_auto_camera)
ob_auto_camera.location = (0.983608, -1.13523, 0.575488)
ob_auto_camera.rotation_euler = (1.09748, -7.21219e-08, 0.694738)
scene.camera = ob_auto_camera
light_auto_sun = bpy.data.lights.new('AutoSun', 'SUN')
light_auto_sun.energy = 3.0
light_auto_sun.angle = 0.0523599
ob_auto_sun = bpy.data.objects.new('AutoSun', light_auto_sun)
scene.collection.objects.link(ob_auto_sun)
ob_auto_sun.rotation_euler = (0.872665, 0.174533, 0.523599)
bpy.context.view_layer.update()
